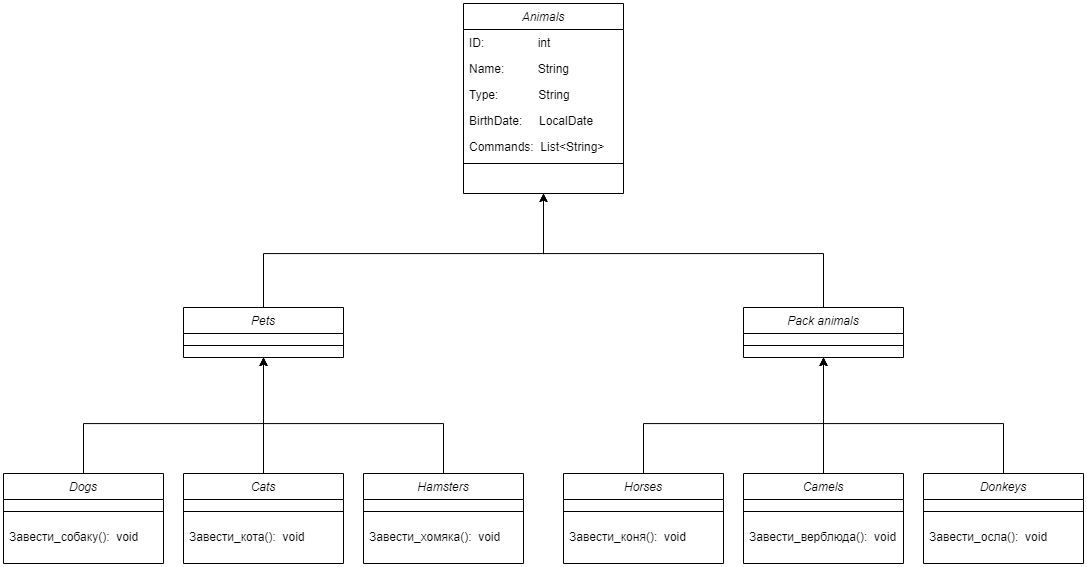

The diagram above was exported from draw.io. Its source (the exported page's mxGraphModel, read from the mxfile embedded in the PNG):
<mxGraphModel dx="1615" dy="955" grid="1" gridSize="10" guides="1" tooltips="1" connect="1" arrows="1" fold="1" page="1" pageScale="1" pageWidth="1169" pageHeight="827" math="0" shadow="0">
  <root>
    <mxCell id="WIyWlLk6GJQsqaUBKTNV-0" />
    <mxCell id="WIyWlLk6GJQsqaUBKTNV-1" parent="WIyWlLk6GJQsqaUBKTNV-0" />
    <mxCell id="zkfFHV4jXpPFQw0GAbJ--0" value="Animals" style="swimlane;fontStyle=2;align=center;verticalAlign=top;childLayout=stackLayout;horizontal=1;startSize=26;horizontalStack=0;resizeParent=1;resizeLast=0;collapsible=1;marginBottom=0;rounded=0;shadow=0;strokeWidth=1;" parent="WIyWlLk6GJQsqaUBKTNV-1" vertex="1">
      <mxGeometry x="505" y="134" width="160" height="190" as="geometry">
        <mxRectangle x="230" y="140" width="160" height="26" as="alternateBounds" />
      </mxGeometry>
    </mxCell>
    <mxCell id="zkfFHV4jXpPFQw0GAbJ--1" value="ID:                int" style="text;align=left;verticalAlign=top;spacingLeft=4;spacingRight=4;overflow=hidden;rotatable=0;points=[[0,0.5],[1,0.5]];portConstraint=eastwest;" parent="zkfFHV4jXpPFQw0GAbJ--0" vertex="1">
      <mxGeometry y="26" width="160" height="26" as="geometry" />
    </mxCell>
    <mxCell id="zkfFHV4jXpPFQw0GAbJ--2" value="Name:          String" style="text;align=left;verticalAlign=top;spacingLeft=4;spacingRight=4;overflow=hidden;rotatable=0;points=[[0,0.5],[1,0.5]];portConstraint=eastwest;rounded=0;shadow=0;html=0;" parent="zkfFHV4jXpPFQw0GAbJ--0" vertex="1">
      <mxGeometry y="52" width="160" height="26" as="geometry" />
    </mxCell>
    <mxCell id="zkfFHV4jXpPFQw0GAbJ--3" value="Type:            String" style="text;align=left;verticalAlign=top;spacingLeft=4;spacingRight=4;overflow=hidden;rotatable=0;points=[[0,0.5],[1,0.5]];portConstraint=eastwest;rounded=0;shadow=0;html=0;" parent="zkfFHV4jXpPFQw0GAbJ--0" vertex="1">
      <mxGeometry y="78" width="160" height="26" as="geometry" />
    </mxCell>
    <mxCell id="jMK_TMwv2hZefnUMO0j--0" value="BirthDate:     LocalDate" style="text;align=left;verticalAlign=top;spacingLeft=4;spacingRight=4;overflow=hidden;rotatable=0;points=[[0,0.5],[1,0.5]];portConstraint=eastwest;rounded=0;shadow=0;html=0;" vertex="1" parent="zkfFHV4jXpPFQw0GAbJ--0">
      <mxGeometry y="104" width="160" height="26" as="geometry" />
    </mxCell>
    <mxCell id="jMK_TMwv2hZefnUMO0j--1" value="Commands:  List&lt;String&gt;" style="text;align=left;verticalAlign=top;spacingLeft=4;spacingRight=4;overflow=hidden;rotatable=0;points=[[0,0.5],[1,0.5]];portConstraint=eastwest;rounded=0;shadow=0;html=0;" vertex="1" parent="zkfFHV4jXpPFQw0GAbJ--0">
      <mxGeometry y="130" width="160" height="26" as="geometry" />
    </mxCell>
    <mxCell id="zkfFHV4jXpPFQw0GAbJ--4" value="" style="line;html=1;strokeWidth=1;align=left;verticalAlign=middle;spacingTop=-1;spacingLeft=3;spacingRight=3;rotatable=0;labelPosition=right;points=[];portConstraint=eastwest;" parent="zkfFHV4jXpPFQw0GAbJ--0" vertex="1">
      <mxGeometry y="156" width="160" height="8" as="geometry" />
    </mxCell>
    <mxCell id="jMK_TMwv2hZefnUMO0j--43" style="edgeStyle=orthogonalEdgeStyle;rounded=0;orthogonalLoop=1;jettySize=auto;html=1;entryX=0.5;entryY=1;entryDx=0;entryDy=0;" edge="1" parent="WIyWlLk6GJQsqaUBKTNV-1" source="jMK_TMwv2hZefnUMO0j--10" target="zkfFHV4jXpPFQw0GAbJ--0">
      <mxGeometry relative="1" as="geometry">
        <Array as="points">
          <mxPoint x="305" y="384" />
          <mxPoint x="585" y="384" />
        </Array>
      </mxGeometry>
    </mxCell>
    <mxCell id="jMK_TMwv2hZefnUMO0j--10" value="Pets" style="swimlane;fontStyle=2;align=center;verticalAlign=top;childLayout=stackLayout;horizontal=1;startSize=26;horizontalStack=0;resizeParent=1;resizeLast=0;collapsible=1;marginBottom=0;rounded=0;shadow=0;strokeWidth=1;" vertex="1" parent="WIyWlLk6GJQsqaUBKTNV-1">
      <mxGeometry x="225" y="438" width="160" height="50" as="geometry">
        <mxRectangle x="230" y="140" width="160" height="26" as="alternateBounds" />
      </mxGeometry>
    </mxCell>
    <mxCell id="jMK_TMwv2hZefnUMO0j--16" value="" style="line;html=1;strokeWidth=1;align=left;verticalAlign=middle;spacingTop=-1;spacingLeft=3;spacingRight=3;rotatable=0;labelPosition=right;points=[];portConstraint=eastwest;" vertex="1" parent="jMK_TMwv2hZefnUMO0j--10">
      <mxGeometry y="26" width="160" height="24" as="geometry" />
    </mxCell>
    <mxCell id="jMK_TMwv2hZefnUMO0j--44" style="edgeStyle=orthogonalEdgeStyle;rounded=0;orthogonalLoop=1;jettySize=auto;html=1;entryX=0.5;entryY=1;entryDx=0;entryDy=0;" edge="1" parent="WIyWlLk6GJQsqaUBKTNV-1" source="jMK_TMwv2hZefnUMO0j--20" target="zkfFHV4jXpPFQw0GAbJ--0">
      <mxGeometry relative="1" as="geometry">
        <Array as="points">
          <mxPoint x="865" y="384" />
          <mxPoint x="585" y="384" />
        </Array>
      </mxGeometry>
    </mxCell>
    <mxCell id="jMK_TMwv2hZefnUMO0j--20" value="Pack animals" style="swimlane;fontStyle=2;align=center;verticalAlign=top;childLayout=stackLayout;horizontal=1;startSize=26;horizontalStack=0;resizeParent=1;resizeLast=0;collapsible=1;marginBottom=0;rounded=0;shadow=0;strokeWidth=1;" vertex="1" parent="WIyWlLk6GJQsqaUBKTNV-1">
      <mxGeometry x="785" y="438" width="160" height="50" as="geometry">
        <mxRectangle x="230" y="140" width="160" height="26" as="alternateBounds" />
      </mxGeometry>
    </mxCell>
    <mxCell id="jMK_TMwv2hZefnUMO0j--21" value="" style="line;html=1;strokeWidth=1;align=left;verticalAlign=middle;spacingTop=-1;spacingLeft=3;spacingRight=3;rotatable=0;labelPosition=right;points=[];portConstraint=eastwest;" vertex="1" parent="jMK_TMwv2hZefnUMO0j--20">
      <mxGeometry y="26" width="160" height="24" as="geometry" />
    </mxCell>
    <mxCell id="jMK_TMwv2hZefnUMO0j--46" style="edgeStyle=orthogonalEdgeStyle;rounded=0;orthogonalLoop=1;jettySize=auto;html=1;entryX=0.5;entryY=1;entryDx=0;entryDy=0;" edge="1" parent="WIyWlLk6GJQsqaUBKTNV-1" source="jMK_TMwv2hZefnUMO0j--22" target="jMK_TMwv2hZefnUMO0j--10">
      <mxGeometry relative="1" as="geometry">
        <Array as="points">
          <mxPoint x="125" y="554" />
          <mxPoint x="305" y="554" />
        </Array>
      </mxGeometry>
    </mxCell>
    <mxCell id="jMK_TMwv2hZefnUMO0j--22" value="Dogs" style="swimlane;fontStyle=2;align=center;verticalAlign=top;childLayout=stackLayout;horizontal=1;startSize=26;horizontalStack=0;resizeParent=1;resizeLast=0;collapsible=1;marginBottom=0;rounded=0;shadow=0;strokeWidth=1;" vertex="1" parent="WIyWlLk6GJQsqaUBKTNV-1">
      <mxGeometry x="45" y="604" width="160" height="90" as="geometry">
        <mxRectangle x="230" y="140" width="160" height="26" as="alternateBounds" />
      </mxGeometry>
    </mxCell>
    <mxCell id="jMK_TMwv2hZefnUMO0j--23" value="" style="line;html=1;strokeWidth=1;align=left;verticalAlign=middle;spacingTop=-1;spacingLeft=3;spacingRight=3;rotatable=0;labelPosition=right;points=[];portConstraint=eastwest;" vertex="1" parent="jMK_TMwv2hZefnUMO0j--22">
      <mxGeometry y="26" width="160" height="24" as="geometry" />
    </mxCell>
    <mxCell id="jMK_TMwv2hZefnUMO0j--24" value="Завести_собаку():  void" style="text;align=left;verticalAlign=top;spacingLeft=4;spacingRight=4;overflow=hidden;rotatable=0;points=[[0,0.5],[1,0.5]];portConstraint=eastwest;rounded=0;shadow=0;html=0;" vertex="1" parent="jMK_TMwv2hZefnUMO0j--22">
      <mxGeometry y="50" width="160" height="26" as="geometry" />
    </mxCell>
    <mxCell id="jMK_TMwv2hZefnUMO0j--45" style="edgeStyle=orthogonalEdgeStyle;rounded=0;orthogonalLoop=1;jettySize=auto;html=1;entryX=0.5;entryY=1;entryDx=0;entryDy=0;" edge="1" parent="WIyWlLk6GJQsqaUBKTNV-1" source="jMK_TMwv2hZefnUMO0j--25" target="jMK_TMwv2hZefnUMO0j--10">
      <mxGeometry relative="1" as="geometry" />
    </mxCell>
    <mxCell id="jMK_TMwv2hZefnUMO0j--25" value="Cats" style="swimlane;fontStyle=2;align=center;verticalAlign=top;childLayout=stackLayout;horizontal=1;startSize=26;horizontalStack=0;resizeParent=1;resizeLast=0;collapsible=1;marginBottom=0;rounded=0;shadow=0;strokeWidth=1;" vertex="1" parent="WIyWlLk6GJQsqaUBKTNV-1">
      <mxGeometry x="225" y="604" width="160" height="90" as="geometry">
        <mxRectangle x="230" y="140" width="160" height="26" as="alternateBounds" />
      </mxGeometry>
    </mxCell>
    <mxCell id="jMK_TMwv2hZefnUMO0j--26" value="" style="line;html=1;strokeWidth=1;align=left;verticalAlign=middle;spacingTop=-1;spacingLeft=3;spacingRight=3;rotatable=0;labelPosition=right;points=[];portConstraint=eastwest;" vertex="1" parent="jMK_TMwv2hZefnUMO0j--25">
      <mxGeometry y="26" width="160" height="24" as="geometry" />
    </mxCell>
    <mxCell id="jMK_TMwv2hZefnUMO0j--27" value="Завести_кота():  void" style="text;align=left;verticalAlign=top;spacingLeft=4;spacingRight=4;overflow=hidden;rotatable=0;points=[[0,0.5],[1,0.5]];portConstraint=eastwest;rounded=0;shadow=0;html=0;" vertex="1" parent="jMK_TMwv2hZefnUMO0j--25">
      <mxGeometry y="50" width="160" height="26" as="geometry" />
    </mxCell>
    <mxCell id="jMK_TMwv2hZefnUMO0j--47" style="edgeStyle=orthogonalEdgeStyle;rounded=0;orthogonalLoop=1;jettySize=auto;html=1;entryX=0.5;entryY=1;entryDx=0;entryDy=0;" edge="1" parent="WIyWlLk6GJQsqaUBKTNV-1" source="jMK_TMwv2hZefnUMO0j--28" target="jMK_TMwv2hZefnUMO0j--10">
      <mxGeometry relative="1" as="geometry">
        <Array as="points">
          <mxPoint x="485" y="554" />
          <mxPoint x="305" y="554" />
        </Array>
      </mxGeometry>
    </mxCell>
    <mxCell id="jMK_TMwv2hZefnUMO0j--28" value="Hamsters" style="swimlane;fontStyle=2;align=center;verticalAlign=top;childLayout=stackLayout;horizontal=1;startSize=26;horizontalStack=0;resizeParent=1;resizeLast=0;collapsible=1;marginBottom=0;rounded=0;shadow=0;strokeWidth=1;" vertex="1" parent="WIyWlLk6GJQsqaUBKTNV-1">
      <mxGeometry x="405" y="604" width="160" height="90" as="geometry">
        <mxRectangle x="230" y="140" width="160" height="26" as="alternateBounds" />
      </mxGeometry>
    </mxCell>
    <mxCell id="jMK_TMwv2hZefnUMO0j--29" value="" style="line;html=1;strokeWidth=1;align=left;verticalAlign=middle;spacingTop=-1;spacingLeft=3;spacingRight=3;rotatable=0;labelPosition=right;points=[];portConstraint=eastwest;" vertex="1" parent="jMK_TMwv2hZefnUMO0j--28">
      <mxGeometry y="26" width="160" height="24" as="geometry" />
    </mxCell>
    <mxCell id="jMK_TMwv2hZefnUMO0j--30" value="Завести_хомяка():  void" style="text;align=left;verticalAlign=top;spacingLeft=4;spacingRight=4;overflow=hidden;rotatable=0;points=[[0,0.5],[1,0.5]];portConstraint=eastwest;rounded=0;shadow=0;html=0;" vertex="1" parent="jMK_TMwv2hZefnUMO0j--28">
      <mxGeometry y="50" width="160" height="26" as="geometry" />
    </mxCell>
    <mxCell id="jMK_TMwv2hZefnUMO0j--49" style="edgeStyle=orthogonalEdgeStyle;rounded=0;orthogonalLoop=1;jettySize=auto;html=1;" edge="1" parent="WIyWlLk6GJQsqaUBKTNV-1" source="jMK_TMwv2hZefnUMO0j--31">
      <mxGeometry relative="1" as="geometry">
        <mxPoint x="865" y="488" as="targetPoint" />
        <Array as="points">
          <mxPoint x="685" y="554" />
          <mxPoint x="865" y="554" />
        </Array>
      </mxGeometry>
    </mxCell>
    <mxCell id="jMK_TMwv2hZefnUMO0j--31" value="Horses" style="swimlane;fontStyle=2;align=center;verticalAlign=top;childLayout=stackLayout;horizontal=1;startSize=26;horizontalStack=0;resizeParent=1;resizeLast=0;collapsible=1;marginBottom=0;rounded=0;shadow=0;strokeWidth=1;" vertex="1" parent="WIyWlLk6GJQsqaUBKTNV-1">
      <mxGeometry x="605" y="604" width="160" height="90" as="geometry">
        <mxRectangle x="230" y="140" width="160" height="26" as="alternateBounds" />
      </mxGeometry>
    </mxCell>
    <mxCell id="jMK_TMwv2hZefnUMO0j--32" value="" style="line;html=1;strokeWidth=1;align=left;verticalAlign=middle;spacingTop=-1;spacingLeft=3;spacingRight=3;rotatable=0;labelPosition=right;points=[];portConstraint=eastwest;" vertex="1" parent="jMK_TMwv2hZefnUMO0j--31">
      <mxGeometry y="26" width="160" height="24" as="geometry" />
    </mxCell>
    <mxCell id="jMK_TMwv2hZefnUMO0j--33" value="Завести_коня():  void" style="text;align=left;verticalAlign=top;spacingLeft=4;spacingRight=4;overflow=hidden;rotatable=0;points=[[0,0.5],[1,0.5]];portConstraint=eastwest;rounded=0;shadow=0;html=0;" vertex="1" parent="jMK_TMwv2hZefnUMO0j--31">
      <mxGeometry y="50" width="160" height="26" as="geometry" />
    </mxCell>
    <mxCell id="jMK_TMwv2hZefnUMO0j--48" style="edgeStyle=orthogonalEdgeStyle;rounded=0;orthogonalLoop=1;jettySize=auto;html=1;entryX=0.5;entryY=1;entryDx=0;entryDy=0;" edge="1" parent="WIyWlLk6GJQsqaUBKTNV-1" source="jMK_TMwv2hZefnUMO0j--34" target="jMK_TMwv2hZefnUMO0j--20">
      <mxGeometry relative="1" as="geometry" />
    </mxCell>
    <mxCell id="jMK_TMwv2hZefnUMO0j--34" value="Camels" style="swimlane;fontStyle=2;align=center;verticalAlign=top;childLayout=stackLayout;horizontal=1;startSize=26;horizontalStack=0;resizeParent=1;resizeLast=0;collapsible=1;marginBottom=0;rounded=0;shadow=0;strokeWidth=1;" vertex="1" parent="WIyWlLk6GJQsqaUBKTNV-1">
      <mxGeometry x="785" y="604" width="160" height="90" as="geometry">
        <mxRectangle x="230" y="140" width="160" height="26" as="alternateBounds" />
      </mxGeometry>
    </mxCell>
    <mxCell id="jMK_TMwv2hZefnUMO0j--35" value="" style="line;html=1;strokeWidth=1;align=left;verticalAlign=middle;spacingTop=-1;spacingLeft=3;spacingRight=3;rotatable=0;labelPosition=right;points=[];portConstraint=eastwest;" vertex="1" parent="jMK_TMwv2hZefnUMO0j--34">
      <mxGeometry y="26" width="160" height="24" as="geometry" />
    </mxCell>
    <mxCell id="jMK_TMwv2hZefnUMO0j--36" value="Завести_верблюда():  void" style="text;align=left;verticalAlign=top;spacingLeft=4;spacingRight=4;overflow=hidden;rotatable=0;points=[[0,0.5],[1,0.5]];portConstraint=eastwest;rounded=0;shadow=0;html=0;" vertex="1" parent="jMK_TMwv2hZefnUMO0j--34">
      <mxGeometry y="50" width="160" height="26" as="geometry" />
    </mxCell>
    <mxCell id="jMK_TMwv2hZefnUMO0j--50" style="edgeStyle=orthogonalEdgeStyle;rounded=0;orthogonalLoop=1;jettySize=auto;html=1;entryX=0.5;entryY=1;entryDx=0;entryDy=0;" edge="1" parent="WIyWlLk6GJQsqaUBKTNV-1" source="jMK_TMwv2hZefnUMO0j--37" target="jMK_TMwv2hZefnUMO0j--20">
      <mxGeometry relative="1" as="geometry">
        <Array as="points">
          <mxPoint x="1045" y="554" />
          <mxPoint x="865" y="554" />
        </Array>
      </mxGeometry>
    </mxCell>
    <mxCell id="jMK_TMwv2hZefnUMO0j--37" value="Donkeys" style="swimlane;fontStyle=2;align=center;verticalAlign=top;childLayout=stackLayout;horizontal=1;startSize=26;horizontalStack=0;resizeParent=1;resizeLast=0;collapsible=1;marginBottom=0;rounded=0;shadow=0;strokeWidth=1;" vertex="1" parent="WIyWlLk6GJQsqaUBKTNV-1">
      <mxGeometry x="965" y="604" width="160" height="90" as="geometry">
        <mxRectangle x="230" y="140" width="160" height="26" as="alternateBounds" />
      </mxGeometry>
    </mxCell>
    <mxCell id="jMK_TMwv2hZefnUMO0j--38" value="" style="line;html=1;strokeWidth=1;align=left;verticalAlign=middle;spacingTop=-1;spacingLeft=3;spacingRight=3;rotatable=0;labelPosition=right;points=[];portConstraint=eastwest;" vertex="1" parent="jMK_TMwv2hZefnUMO0j--37">
      <mxGeometry y="26" width="160" height="24" as="geometry" />
    </mxCell>
    <mxCell id="jMK_TMwv2hZefnUMO0j--39" value="Завести_осла():  void" style="text;align=left;verticalAlign=top;spacingLeft=4;spacingRight=4;overflow=hidden;rotatable=0;points=[[0,0.5],[1,0.5]];portConstraint=eastwest;rounded=0;shadow=0;html=0;" vertex="1" parent="jMK_TMwv2hZefnUMO0j--37">
      <mxGeometry y="50" width="160" height="26" as="geometry" />
    </mxCell>
  </root>
</mxGraphModel>